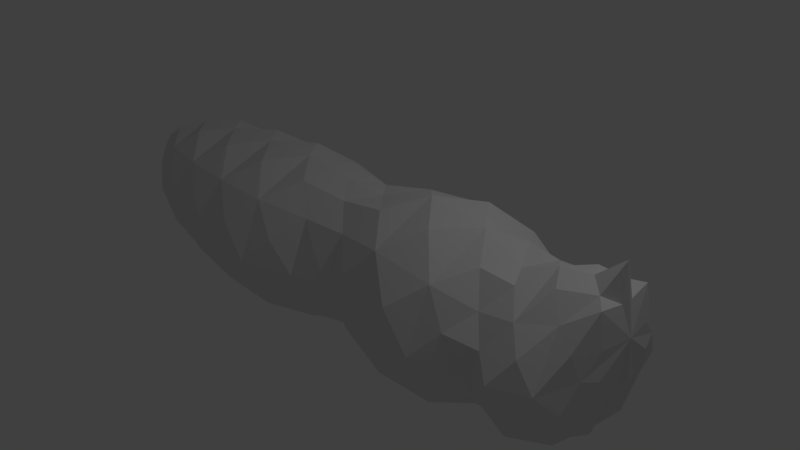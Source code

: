 # Source: bee_body1.blend  (saved by Blender 2.77.0; exported with 4.5.12 LTS)
import bpy
from mathutils import Matrix  # noqa: F401  (used for matrix-valued properties, if any)

bpy.ops.wm.read_factory_settings(use_empty=True)
scene = bpy.context.scene
scene.name = 'Scene'

# ---- collections
col_collection_1 = bpy.data.collections.new('Collection 1'); scene.collection.children.link(col_collection_1)
col_collection_2 = bpy.data.collections.new('Collection 2'); scene.collection.children.link(col_collection_2)
col_collection_2.hide_render = True
col_collection_2.hide_viewport = True

# ---- world
world_world = bpy.data.worlds.new('World'); scene.world = world_world
world_world.color = (0.05088, 0.05088, 0.05088)
world_world.use_sun_shadow = False
world_world.sun_shadow_jitter_overblur = 0.0
world_world.cycles.sampling_method = 'MANUAL'

# ---- cameras
cam_camera = bpy.data.cameras.new('Camera')
cam_camera.clip_end = 100.0
cam_camera.lens = 35.0
cam_camera.sensor_width = 32.0
cam_camera.sensor_height = 18.0
cam_camera.ortho_scale = 7.314
cam_camera.dof.focus_distance = 0.0
cam_camera.dof.aperture_fstop = 128.0

# ---- lights
light_lamp = bpy.data.lights.new('Lamp', 'POINT')
light_lamp.transmission_factor = 0.0
light_lamp.cutoff_distance = 30.0
light_lamp.energy = 100.0
light_lamp.shadow_buffer_clip_start = 1.001
light_lamp.shadow_soft_size = 0.1
light_lamp.shadow_maximum_resolution = 0.006
light_lamp.use_absolute_resolution = True

# ---- meshes
me_003 = bpy.data.meshes.new('球体.003')
me_003.from_pydata([(3.123, -1.316, -2.569), (3.26, -1.081, 3.113), (2.974, -1.115, -3.417), (2.714, -1.159, 2.62), (2.455, -0.7713, -4.178), (2.877, -1.257, 2.17), (3.13, -0.2469, 3.7), (3.35, -1.269, 0.6093), (1.598, -0.3584, -4.7), (3.089, -1.276, -0.8374), (3.236, -1.431, -1.676), (3.682, -1.502, 1.487), (1.773, -1.14, 3.718), (0.8329, -2.772, 2.634), (0.8643, -1.911, -4.19), (0.9254, -2.987, 2.17), (1.227, -3.062, 0.6142), (0.6339, -0.9012, -4.705), (3.45, -0.7196, 3.54), (0.8953, -3.097, -0.8306), (0.9531, -3.423, -1.682), (1.281, -3.61, 1.488), (0.9364, -3.166, -2.587), (1.364, -2.869, 3.136), (0.9651, -2.721, -3.434), (-1.643, -3.61, 1.489), (-1.361, -2.987, 2.17), (-1.303, -3.062, 0.621), (-0.2558, -0.9012, -4.716), (1.826, -2.045, 3.564), (-1.699, -3.097, -0.821), (-1.826, -3.415, -1.688), (-0.3443, -2.469, 3.6), (-1.707, -3.157, -2.611), (-0.9872, -3.072, 3.202), (-1.403, -2.721, -3.458), (-1.354, -2.772, 2.657), (-0.9115, -1.911, -4.21), (-0.06978, -0.3362, 3.757), (-1.16, -0.3584, -4.728), (-3.833, -1.276, -0.8142), (-4.049, -1.422, -1.694), (-3.985, -1.502, 1.49), (-3.834, -1.307, -2.63), (-3.197, -1.137, 3.234), (-3.353, -1.115, -3.474), (-3.175, -1.159, 2.68), (-2.443, -0.7713, -4.226), (-3.253, -1.257, 2.17), (-3.367, -1.269, 0.6259), (-3.137, -1.058, -0.1072), (-1.28, -2.579, -0.1143), (0.9213, -2.579, -0.1242), (2.837, -1.058, -0.1313), (-2.066, -0.8322, 3.617), (0.6235, -1.229, 3.74), (3.274, -1.178, 3.673), (2.455, -1.708, 3.331), (2.094, -2.137, 2.886), (1.741, -2.052, 2.4), (2.361, -2.646, 1.878), (2.078, -2.023, 0.2085), (2.013, -2.109, -0.457), (2.213, -2.599, -1.247), (2.216, -2.569, -2.125), (2.11, -2.265, -3.016), (1.973, -1.816, -3.81), (1.385, -1.011, -4.504), (0.8778, -1.879, 3.672), (0.3528, -2.973, 3.386), (0.2348, -3.438, 2.906), (-0.1764, -2.834, 2.414), (-0.2382, -3.702, 1.878), (-0.0521, -2.864, 0.2176), (-0.3422, -3.026, -0.4485), (-0.4311, -3.657, -1.241), (-0.4333, -3.596, -2.142), (-0.3193, -3.217, -3.039), (-0.1131, -2.615, -3.83), (0.07838, -1.483, -4.518), (-0.4813, -1.265, 3.697), (-1.77, -2.197, 3.463), (-2.432, -2.539, 2.947), (-2.151, -2.052, 2.43), (-2.897, -2.646, 1.878), (-2.233, -2.023, 0.2267), (-2.705, -2.109, -0.44), (-3.12, -2.596, -1.236), (-3.104, -2.549, -2.162), (-2.801, -2.262, -3.062), (-2.258, -1.816, -3.85), (-1.287, -1.011, -4.534), (2.679, -2.692, 1.048), (-0.09721, -3.803, 1.051), (-2.933, -2.692, 1.054), (3.123, 1.316, -2.569), (3.26, 1.081, 3.113), (2.974, 1.115, -3.417), (2.714, 1.159, 2.62), (2.455, 0.7713, -4.178), (2.877, 1.257, 2.17), (3.13, 0.2469, 3.7), (3.35, 1.269, 0.6093), (1.598, 0.3584, -4.7), (3.089, 1.276, -0.8374), (3.236, 1.431, -1.676), (3.682, 1.502, 1.487), (1.773, 1.14, 3.718), (0.8329, 2.772, 2.634), (0.8643, 1.911, -4.19), (0.9254, 2.987, 2.17), (1.227, 3.062, 0.6142), (0.6339, 0.9012, -4.705), (3.45, 0.7196, 3.54), (0.8953, 3.097, -0.8306), (0.9531, 3.423, -1.682), (1.281, 3.61, 1.488), (0.9364, 3.166, -2.587), (1.364, 2.869, 3.136), (0.9651, 2.721, -3.434), (-1.643, 3.61, 1.489), (-1.361, 2.987, 2.17), (-1.303, 3.062, 0.621), (-0.2558, 0.9012, -4.716), (1.826, 2.045, 3.564), (-1.699, 3.097, -0.821), (-1.826, 3.415, -1.688), (-0.3443, 2.469, 3.6), (-1.707, 3.157, -2.611), (-0.9872, 3.072, 3.202), (-1.403, 2.721, -3.458), (-1.354, 2.772, 2.657), (-0.9115, 1.911, -4.21), (-0.06978, 0.3362, 3.757), (-1.16, 0.3584, -4.728), (-3.833, 1.276, -0.8142), (-4.049, 1.422, -1.694), (-3.985, 1.502, 1.49), (-3.834, 1.307, -2.63), (-3.197, 1.137, 3.234), (-3.353, 1.115, -3.474), (-3.175, 1.159, 2.68), (-2.443, 0.7713, -4.226), (-3.253, 1.257, 2.17), (-3.367, 1.269, 0.6259), (-3.137, 1.058, -0.1072), (-1.28, 2.579, -0.1143), (0.9213, 2.579, -0.1242), (2.837, 1.058, -0.1313), (-2.066, 0.8322, 3.617), (0.6235, 1.229, 3.74), (3.274, 1.178, 3.673), (2.455, 1.708, 3.331), (2.094, 2.137, 2.886), (1.741, 2.052, 2.4), (2.361, 2.646, 1.878), (2.078, 2.023, 0.2085), (2.013, 2.109, -0.457), (2.213, 2.599, -1.247), (2.216, 2.569, -2.125), (2.11, 2.265, -3.016), (1.973, 1.816, -3.81), (1.385, 1.011, -4.504), (0.8778, 1.879, 3.672), (0.3528, 2.973, 3.386), (0.2348, 3.438, 2.906), (-0.1764, 2.834, 2.414), (-0.2382, 3.702, 1.878), (-0.0521, 2.864, 0.2176), (-0.3422, 3.026, -0.4485), (-0.4311, 3.657, -1.241), (-0.4333, 3.596, -2.142), (-0.3193, 3.217, -3.039), (-0.1131, 2.615, -3.83), (0.07838, 1.483, -4.518), (-0.4813, 1.265, 3.697), (-1.77, 2.197, 3.463), (-2.432, 2.539, 2.947), (-2.151, 2.052, 2.43), (-2.897, 2.646, 1.878), (-2.233, 2.023, 0.2267), (-2.705, 2.109, -0.44), (-3.12, 2.596, -1.236), (-3.104, 2.549, -2.162), (-2.801, 2.262, -3.062), (-2.258, 1.816, -3.85), (-1.287, 1.011, -4.534), (2.679, 2.692, 1.048), (-0.09721, 3.803, 1.051), (-2.933, 2.692, 1.054), (-4.355, 2.295e-07, -1.233), (-3.178, 2.295e-07, -3.862), (3.079, 2.295e-07, 0.2037), (2.948, 2.295e-07, -3.8), (-4.227, 2.295e-07, 1.056), (-3.474, 2.295e-07, 2.971), (-3.858, 2.295e-07, -0.4355), (-3.905, 2.295e-07, -3.074), (-1.739, 2.295e-07, -4.557), (0.2966, 2.295e-07, -4.897), (3.366, 2.295e-07, 2.885), (3.139, 2.295e-07, -0.4615), (3.476, 2.295e-07, -1.249), (3.255, 2.295e-07, -3.003), (2.628, 2.295e-07, 2.396), (-0.414, 2.295e-07, 3.669), (-2.625, 2.295e-07, 3.461), (-2.985, 2.295e-07, 2.438), (-4.096, 2.295e-07, 1.878), (-3.19, 2.295e-07, 0.2315), (-4.308, 2.295e-07, -2.172), (4.676, 2.295e-07, 3.668), (3.593, 2.295e-07, 3.304), (3.614, 2.295e-07, 1.878), (3.412, 2.295e-07, -2.11), (1.912, 2.295e-07, -4.512), (1.814, 2.295e-07, 3.789), (4.029, 2.295e-07, 1.047)], [], [(64, 0, 214, 10), (65, 0, 64, 22), (200, 3, 204, 98), (57, 1, 212, 18), (58, 1, 57, 23), (201, 9, 202, 104), (66, 2, 65, 24), (192, 53, 201, 148), (59, 3, 58, 13), (202, 10, 214, 105), (210, 41, 190, 136), (67, 4, 66, 14), (214, 0, 203, 95), (60, 5, 59, 15), (215, 8, 199, 103), (56, 6, 216, 12), (211, 6, 56, 18), (92, 7, 217, 11), (61, 7, 92, 16), (216, 107, 163, 150), (63, 9, 62, 19), (202, 9, 63, 10), (181, 135, 196, 145), (64, 10, 63, 20), (212, 1, 200, 96), (216, 6, 211, 101), (211, 18, 212, 113), (93, 25, 94, 27), (196, 50, 209, 145), (56, 12, 68, 29), (193, 4, 215, 99), (213, 5, 60, 11), (71, 13, 70, 36), (79, 14, 78, 37), (192, 7, 61, 53), (72, 15, 71, 26), (217, 7, 192, 102), (93, 16, 92, 21), (73, 16, 93, 27), (57, 18, 56, 29), (213, 11, 217, 106), (199, 8, 67, 17), (92, 11, 60, 21), (75, 19, 74, 30), (203, 0, 65, 2), (76, 20, 75, 31), (94, 42, 194, 49), (193, 2, 66, 4), (77, 22, 76, 33), (204, 3, 59, 5), (70, 23, 69, 34), (70, 13, 58, 23), (215, 4, 67, 8), (78, 24, 77, 35), (78, 14, 66, 24), (199, 28, 91, 39), (84, 25, 72, 26), (61, 16, 73, 52), (84, 26, 83, 48), (85, 27, 94, 49), (207, 46, 195, 141), (91, 28, 79, 37), (199, 39, 198, 134), (200, 1, 58, 3), (69, 29, 68, 32), (69, 23, 57, 29), (80, 32, 68, 55), (64, 20, 76, 22), (87, 30, 86, 40), (88, 31, 87, 41), (199, 17, 79, 28), (81, 32, 80, 54), (89, 33, 88, 43), (59, 13, 71, 15), (82, 34, 81, 44), (67, 14, 79, 17), (90, 35, 89, 45), (60, 15, 72, 21), (83, 36, 82, 46), (83, 26, 71, 36), (91, 37, 90, 47), (94, 25, 84, 42), (216, 38, 80, 55), (80, 38, 205, 54), (197, 138, 184, 140), (190, 40, 196, 135), (76, 31, 88, 33), (196, 40, 86, 50), (87, 40, 190, 41), (209, 49, 194, 144), (77, 33, 89, 35), (88, 41, 210, 43), (208, 48, 207, 143), (208, 42, 84, 48), (216, 101, 151, 107), (158, 104, 202, 105), (89, 43, 197, 45), (206, 44, 81, 54), (82, 44, 195, 46), (90, 45, 191, 47), (186, 134, 198, 142), (83, 46, 207, 48), (191, 45, 197, 140), (73, 27, 85, 51), (197, 43, 210, 138), (194, 42, 208, 137), (85, 49, 209, 50), (85, 50, 86, 51), (206, 54, 205, 149), (86, 30, 74, 51), (73, 51, 74, 52), (75, 30, 87, 31), (74, 19, 62, 52), (61, 52, 62, 53), (63, 19, 75, 20), (62, 9, 201, 53), (203, 2, 193, 97), (205, 38, 216, 133), (198, 39, 91, 47), (198, 47, 191, 142), (70, 34, 82, 36), (214, 95, 159, 105), (159, 95, 160, 117), (161, 97, 193, 99), (212, 96, 152, 113), (152, 96, 153, 118), (154, 98, 204, 100), (160, 97, 161, 119), (162, 99, 215, 103), (153, 98, 154, 108), (155, 100, 213, 106), (195, 139, 177, 141), (161, 99, 162, 109), (154, 100, 155, 110), (156, 102, 192, 148), (151, 101, 211, 113), (217, 102, 187, 106), (187, 102, 156, 111), (157, 104, 158, 114), (190, 135, 182, 136), (158, 105, 159, 115), (160, 95, 203, 97), (166, 121, 178, 131), (189, 120, 188, 122), (163, 107, 151, 124), (174, 112, 199, 123), (165, 108, 166, 131), (167, 110, 155, 116), (173, 109, 174, 132), (155, 106, 187, 116), (166, 110, 167, 121), (168, 111, 156, 147), (188, 111, 168, 122), (163, 127, 175, 150), (151, 113, 152, 124), (153, 96, 200, 98), (169, 114, 170, 125), (171, 115, 159, 117), (172, 117, 160, 119), (170, 115, 171, 126), (194, 137, 189, 144), (171, 117, 172, 128), (164, 118, 165, 129), (166, 108, 154, 110), (172, 119, 173, 130), (174, 109, 162, 112), (167, 120, 179, 121), (178, 121, 179, 143), (180, 122, 168, 146), (189, 122, 180, 144), (174, 123, 186, 132), (163, 124, 164, 127), (181, 125, 182, 135), (183, 126, 171, 128), (205, 133, 175, 149), (182, 126, 183, 136), (184, 128, 172, 130), (175, 133, 216, 150), (175, 127, 176, 149), (177, 129, 165, 131), (152, 118, 164, 124), (185, 130, 173, 132), (183, 128, 184, 138), (179, 120, 189, 137), (176, 129, 177, 139), (167, 116, 188, 120), (184, 130, 185, 140), (161, 109, 173, 119), (177, 131, 178, 141), (185, 132, 186, 142), (191, 140, 185, 142), (210, 136, 183, 138), (179, 137, 208, 143), (176, 139, 206, 149), (207, 141, 178, 143), (186, 123, 199, 134), (176, 127, 164, 129), (209, 144, 180, 145), (181, 145, 180, 146), (182, 125, 170, 126), (169, 146, 168, 147), (169, 125, 181, 146), (170, 114, 158, 115), (157, 147, 156, 148), (157, 114, 169, 147), (201, 104, 157, 148), (187, 111, 188, 116), (153, 108, 165, 118), (69, 32, 81, 34), (195, 44, 206, 139), (93, 21, 72, 25), (204, 5, 213, 100), (65, 22, 77, 24), (162, 103, 199, 112), (68, 12, 216, 55), (78, 35, 90, 37)])
me_003.use_remesh_preserve_volume = False
me_003.use_remesh_preserve_attributes = False
me_003.use_mirror_vertex_groups = False
me_003.update()
me_beebody = bpy.data.meshes.new('Beebody')
me_beebody.from_pydata([], [], [])
me_beebody.use_remesh_preserve_volume = False
me_beebody.use_remesh_preserve_attributes = False
me_beebody.use_mirror_vertex_groups = False
me_beebody.update()

# ---- objects
ob_x = bpy.data.objects.new('球体', me_003)
ob_lamp = bpy.data.objects.new('Lamp', light_lamp)
ob_camera = bpy.data.objects.new('Camera', cam_camera)
ob_beebody = bpy.data.objects.new('Beebody', me_beebody)

# ---- transforms, parenting, visibility, modifiers, constraints
ob_x.location = (0.0, 0.0, 0.0)
ob_x.rotation_mode = 'AXIS_ANGLE'
ob_x.rotation_axis_angle = (1.571, 0.0, 1.0, 0.0)
ob_x.scale = (-0.2903, 0.33, 1.0)
ob_x.lineart.crease_threshold = 0.0
ob_lamp.location = (4.076, 1.005, 5.904)
ob_lamp.rotation_euler = (0.6503, 0.05522, 1.866)
ob_lamp.lock_rotations_4d = False
ob_lamp.empty_display_type = 'ARROWS'
ob_lamp.color = (0.0, 0.0, 0.0, 0.0)
ob_lamp.lineart.crease_threshold = 0.0
ob_camera.location = (7.481, -6.508, 5.344)
ob_camera.rotation_euler = (1.109, 0.01082, 0.8149)
ob_camera.lock_rotations_4d = False
ob_camera.empty_display_type = 'ARROWS'
ob_camera.color = (0.0, 0.0, 0.0, 0.0)
ob_camera.display_type = 'WIRE'
ob_camera.lineart.crease_threshold = 0.0
ob_beebody.location = (0.0, 0.0, 0.0)
ob_beebody.lineart.crease_threshold = 0.0
_m = ob_beebody.modifiers.new('镜射', 'MIRROR')
_m.use_axis = (False, True, False)

# ---- collection membership
col_collection_1.objects.link(ob_x)
col_collection_1.objects.link(ob_lamp)
col_collection_1.objects.link(ob_camera)
col_collection_2.objects.link(ob_beebody)

# ---- scene / render settings (as saved in the file)
scene.camera = ob_camera
scene.frame_start = 1; scene.frame_end = 250; scene.frame_set(1)
scene.render.engine = 'BLENDER_EEVEE_NEXT'
scene.render.resolution_percentage = 50
scene.render.dither_intensity = 0.0
scene.cycles.use_denoising = False
scene.cycles.samples = 128
scene.cycles.sampling_pattern = 'TABULATED_SOBOL'
scene.cycles.light_sampling_threshold = 0.0
scene.cycles.use_adaptive_sampling = False
scene.cycles.use_light_tree = False
scene.cycles.blur_glossy = 0.0
scene.cycles.sample_clamp_indirect = 0.0
scene.view_settings.view_transform = 'Standard'
scene.unit_settings.scale_length = 0.00175
bpy.context.view_layer.update()

